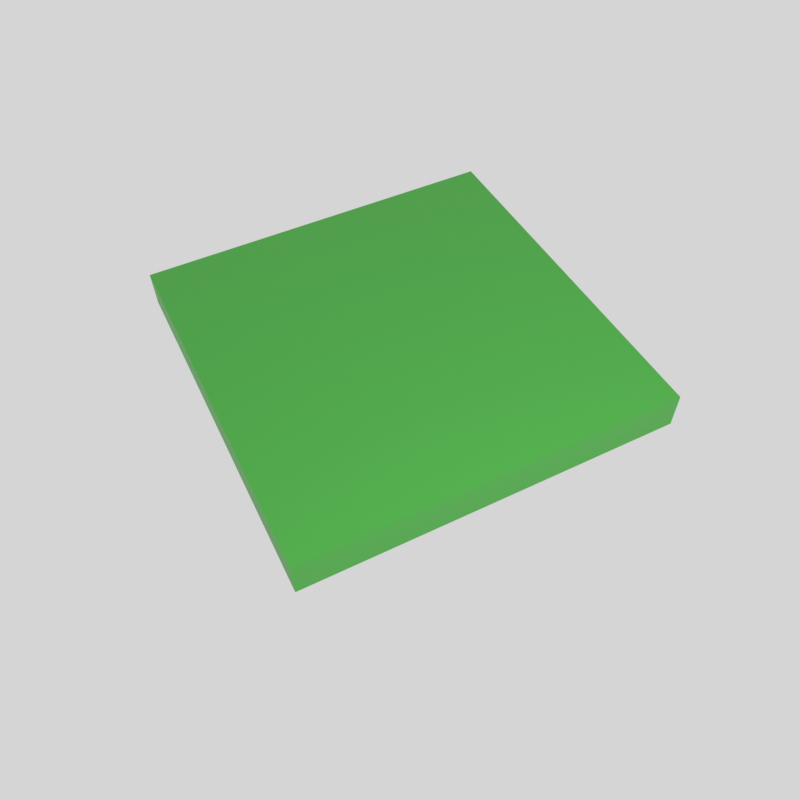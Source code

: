 # Source: PlantCover.blend  (saved by Blender 5.1.30; exported with 4.5.12 LTS)
import bpy
from mathutils import Matrix  # noqa: F401  (used for matrix-valued properties, if any)

bpy.ops.wm.read_factory_settings(use_empty=True)
scene = bpy.context.scene
scene.name = 'Scene'

# ---- collections
col_collection = bpy.data.collections.new('Collection'); scene.collection.children.link(col_collection)
col_plantcover = bpy.data.collections.new('PlantCover'); scene.collection.children.link(col_plantcover)

# ---- materials (node trees are filled in below, after node groups)
mat_surfacecol = bpy.data.materials.new('SurfaceCol')

# ---- material node trees
mat_surfacecol.use_nodes = True; mat_surfacecol.node_tree.nodes.clear()
_N = mat_surfacecol.node_tree.nodes; _L = mat_surfacecol.node_tree.links
n0 = _N.new('ShaderNodeBsdfPrincipled'); n0.name = 'Principled BSDF'; n0.location = (-200, 100)
n0.inputs[0].default_value = (0.06053, 0.3969, 0.04742, 1.0)
n1 = _N.new('ShaderNodeOutputMaterial'); n1.name = 'Material Output'; n1.location = (200, 100)
_L.new(n0.outputs[0], n1.inputs[0])
n1.is_active_output = True

# ---- world
world_world = bpy.data.worlds.new('World'); scene.world = world_world
world_world.use_nodes = True; world_world.node_tree.nodes.clear()
_N = world_world.node_tree.nodes; _L = world_world.node_tree.links
n0 = _N.new('ShaderNodeOutputWorld'); n0.name = 'World Output'; n0.location = (200, 100)
n1 = _N.new('ShaderNodeBackground'); n1.name = 'Background'; n1.location = (-200, 100)
n1.inputs[0].default_value = (0.6654, 0.6654, 0.6654, 1.0)
_L.new(n1.outputs[0], n0.inputs[0])
n0.is_active_output = True
world_world.color = (0.05088, 0.05088, 0.05088)
world_world.sun_shadow_jitter_overblur = 0.0

# ---- cameras
cam_camera_001 = bpy.data.cameras.new('Camera.001')
cam_camera_001.lens = 35.0
cam_camera_001.sensor_width = 32.0

# ---- lights
light_point = bpy.data.lights.new('Point', 'POINT')
light_point.energy = 985.4

# ---- meshes
me_cube_001 = bpy.data.meshes.new('Cube.001')
me_cube_001.from_pydata([(-2.0, -2.0, -0.2), (-2.0, -2.0, 0.2), (-2.0, 2.0, -0.2), (-2.0, 2.0, 0.2), (2.0, -2.0, -0.2), (2.0, -2.0, 0.2), (2.0, 2.0, -0.2), (2.0, 2.0, 0.2)], [], [(0, 1, 3, 2), (2, 3, 7, 6), (6, 7, 5, 4), (4, 5, 1, 0), (2, 6, 4, 0), (7, 3, 1, 5)])
_uv = me_cube_001.uv_layers.new(name='UVMap')
_uv.uv.foreach_set('vector', [0.375, 0.0, 0.625, 0.0, 0.625, 0.25, 0.375, 0.25, 0.375, 0.25, 0.625, 0.25, 0.625, 0.5, 0.375, 0.5, 0.375, 0.5, 0.625, 0.5, 0.625, 0.75, 0.375, 0.75, 0.375, 0.75, 0.625, 0.75, 0.625, 1.0, 0.375, 1.0, 0.125, 0.5, 0.375, 0.5, 0.375, 0.75, 0.125, 0.75, 0.625, 0.5, 0.875, 0.5, 0.875, 0.75, 0.625, 0.75])
me_cube_001.materials.append(mat_surfacecol)
me_cube_001.update()

# ---- objects
ob_camera = bpy.data.objects.new('Camera', cam_camera_001)
ob_light = bpy.data.objects.new('Light', light_point)
ob_plate = bpy.data.objects.new('Plate', me_cube_001)

# ---- transforms, parenting, visibility, modifiers, constraints
ob_camera.location = (3.329, -1.685, 6.46)
ob_camera.rotation_euler = (0.689, 0.01, 1.102)
ob_light.location = (4.076, 1.005, 5.904)
ob_plate.location = (-2.087, 0.9628, 4.768e-07)
ob_plate.scale = (0.974, 0.974, 1.0)

# ---- collection membership
col_plantcover.objects.link(ob_camera)
col_plantcover.objects.link(ob_light)
col_plantcover.objects.link(ob_plate)

# ---- scene / render settings (as saved in the file)
scene.camera = ob_camera
scene.frame_start = 1; scene.frame_end = 250; scene.frame_set(1)
scene.render.engine = 'CYCLES'
scene.render.resolution_x = 64
scene.render.resolution_y = 64
scene.render.film_transparent = True
scene.render.bake_bias = 0.0
scene.render.bake_samples = 0
scene.cycles.samples = 256
scene.cycles.sampling_pattern = 'TABULATED_SOBOL'
scene.eevee.use_volume_custom_range = False
scene.view_settings.view_transform = 'Standard'
bpy.context.view_layer.update()
